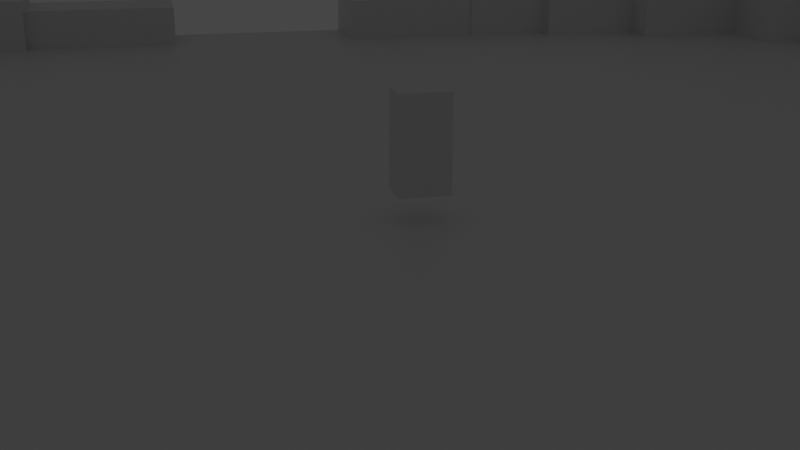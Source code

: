 # Source: Module.blend  (saved by Blender 3.6.13; exported with 4.5.12 LTS)
import bpy
from mathutils import Matrix  # noqa: F401  (used for matrix-valued properties, if any)

bpy.ops.wm.read_factory_settings(use_empty=True)
scene = bpy.context.scene
scene.name = 'Scene'

# ---- collections
col_main = bpy.data.collections.new('Main'); scene.collection.children.link(col_main)
col_world = bpy.data.collections.new('World'); scene.collection.children.link(col_world)
col_sketch = bpy.data.collections.new('Sketch'); scene.collection.children.link(col_sketch)

# ---- materials (node trees are filled in below, after node groups)
mat_material = bpy.data.materials.new('Material')
mat_material.alpha_threshold = 0.0
mat_material.use_transparent_shadow = False
mat_material.line_color = (0.0, 0.0, 0.0, 1.0)
mat_material_001 = bpy.data.materials.new('Material.001')
mat_material_001.use_transparent_shadow = False
mat_material_001.diffuse_color = (0.8, 0.002697, 0.0009101, 1.0)

# ---- material node trees
mat_material.use_nodes = True; mat_material.node_tree.nodes.clear()
_N = mat_material.node_tree.nodes; _L = mat_material.node_tree.links
n0 = _N.new('ShaderNodeOutputMaterial'); n0.name = 'Material Output'; n0.location = (300, 300)
n1 = _N.new('ShaderNodeBsdfPrincipled'); n1.name = 'Principled BSDF'; n1.location = (10, 300)
n1.distribution = 'GGX'
n1.subsurface_method = 'BURLEY'
n1.inputs[2].default_value = 0.4
n1.inputs[3].default_value = 1.45
n1.inputs[27].default_value = (0.0, 0.0, 0.0, 1.0)
n1.inputs[28].default_value = 1.0
_L.new(n1.outputs[0], n0.inputs[0])
n0.is_active_output = True
mat_material_001.use_nodes = True; mat_material_001.node_tree.nodes.clear()
_N = mat_material_001.node_tree.nodes; _L = mat_material_001.node_tree.links
n0 = _N.new('ShaderNodeBsdfPrincipled'); n0.name = 'Principled BSDF'; n0.location = (10, 300)
n0.distribution = 'GGX'
n0.subsurface_method = 'RANDOM_WALK_SKIN'
n0.inputs[3].default_value = 1.45
n0.inputs[27].default_value = (0.0, 0.0, 0.0, 1.0)
n0.inputs[28].default_value = 1.0
n1 = _N.new('ShaderNodeOutputMaterial'); n1.name = 'Material Output'; n1.location = (300, 300)
_L.new(n0.outputs[0], n1.inputs[0])
n1.is_active_output = True

# ---- world
world_world = bpy.data.worlds.new('World'); scene.world = world_world
world_world.use_nodes = True; world_world.node_tree.nodes.clear()
_N = world_world.node_tree.nodes; _L = world_world.node_tree.links
n0 = _N.new('ShaderNodeOutputWorld'); n0.name = 'World Output'; n0.location = (300, 300)
n1 = _N.new('ShaderNodeBackground'); n1.name = 'Background'; n1.location = (10, 300)
n1.inputs[0].default_value = (0.05088, 0.05088, 0.05088, 1.0)
_L.new(n1.outputs[0], n0.inputs[0])
n0.is_active_output = True
world_world.color = (0.05088, 0.05088, 0.05088)
world_world.use_sun_shadow = False
world_world.sun_shadow_jitter_overblur = 0.0

# ---- cameras
cam_camera = bpy.data.cameras.new('Camera')
cam_camera.clip_end = 100.0
cam_camera.ortho_scale = 7.314

# ---- lights
light_light = bpy.data.lights.new('Light', 'POINT')
light_light.transmission_factor = 0.0
light_light.energy = 1000.0
light_light.shadow_soft_size = 0.1
light_light.shadow_maximum_resolution = 0.006
light_light.use_absolute_resolution = True

# ---- meshes
me_cube = bpy.data.meshes.new('Cube')
me_cube.from_pydata([(10.1, 10.1, 0.1), (10.1, 10.1, -0.1), (10.1, -10.1, 0.1), (10.1, -10.1, -0.1), (-10.1, 10.1, 0.1), (-10.1, 10.1, -0.1), (-10.1, -10.1, 0.1), (-10.1, -10.1, -0.1)], [], [(0, 4, 6, 2), (3, 2, 6, 7), (7, 6, 4, 5), (5, 1, 3, 7), (1, 0, 2, 3), (5, 4, 0, 1)])
_uv = me_cube.uv_layers.new(name='UVMap')
_uv.uv.foreach_set('vector', [0.625, 0.5, 0.875, 0.5, 0.875, 0.75, 0.625, 0.75, 0.375, 0.75, 0.625, 0.75, 0.625, 1.0, 0.375, 1.0, 0.375, 0.0, 0.625, 0.0, 0.625, 0.25, 0.375, 0.25, 0.125, 0.5, 0.375, 0.5, 0.375, 0.75, 0.125, 0.75, 0.375, 0.5, 0.625, 0.5, 0.625, 0.75, 0.375, 0.75, 0.375, 0.25, 0.625, 0.25, 0.625, 0.5, 0.375, 0.5])
me_cube.materials.append(mat_material)
me_cube.use_remesh_preserve_volume = False
me_cube.use_remesh_preserve_attributes = False
me_cube.use_mirror_vertex_groups = False
me_cube.update()
me_cube_001 = bpy.data.meshes.new('Cube.001')
me_cube_001.from_pydata([(-0.3882, -0.4908, -0.9409), (-0.3882, -0.4908, 0.9409), (-0.3882, 0.4908, -0.9409), (-0.3882, 0.4908, 0.9409), (0.3882, -0.4908, -0.9409), (0.3882, -0.4908, 0.9409), (0.3882, 0.4908, -0.9409), (0.3882, 0.4908, 0.9409)], [], [(0, 1, 3, 2), (2, 3, 7, 6), (6, 7, 5, 4), (4, 5, 1, 0), (2, 6, 4, 0), (7, 3, 1, 5)])
_uv = me_cube_001.uv_layers.new(name='UVMap')
_uv.uv.foreach_set('vector', [0.375, 0.0, 0.625, 0.0, 0.625, 0.25, 0.375, 0.25, 0.375, 0.25, 0.625, 0.25, 0.625, 0.5, 0.375, 0.5, 0.375, 0.5, 0.625, 0.5, 0.625, 0.75, 0.375, 0.75, 0.375, 0.75, 0.625, 0.75, 0.625, 1.0, 0.375, 1.0, 0.125, 0.5, 0.375, 0.5, 0.375, 0.75, 0.125, 0.75, 0.625, 0.5, 0.875, 0.5, 0.875, 0.75, 0.625, 0.75])
me_cube_001.update()
me_cube_002 = bpy.data.meshes.new('Cube.002')
me_cube_002.from_pydata([(-0.06239, -3.748, -3.442), (-0.06239, -3.748, 3.442), (-0.09852, 3.136, -3.442), (-0.09852, 3.136, 3.442), (6.822, -3.712, -3.442), (6.822, -3.712, 3.442), (6.786, 3.173, -3.442), (6.786, 3.173, 3.442), (-0.1096, 3.098, -2.291), (-0.1096, 3.098, 2.291), (-0.1337, 7.68, -2.291), (-0.1337, 7.68, 2.291), (4.473, 3.122, -2.291), (4.473, 3.122, 2.291), (4.449, 7.704, -2.291), (4.449, 7.704, 2.291), (-0.4337, 7.571, -1.728), (-0.4337, 7.571, 1.728), (-0.4519, 12.98, -1.728), (-0.4519, 12.98, 1.728), (3.021, 7.589, -1.728), (3.021, 7.589, 1.728), (3.003, 13.0, -1.728), (3.003, 13.0, 1.728), (5.936, 0.7132, -2.291), (5.936, 0.7132, 2.291), (10.52, 0.7467, -2.291), (10.52, 0.7467, 2.291), (5.969, -3.869, -2.291), (5.969, -3.869, 2.291), (10.55, -3.835, -2.291), (10.55, -3.835, 2.291), (10.53, -0.4123, -1.728), (10.53, -0.4123, 1.728), (13.99, -0.3871, -1.728), (13.99, -0.3871, 1.728), (10.56, -3.867, -1.728), (10.56, -3.867, 1.728), (14.01, -3.842, -1.728), (14.01, -3.842, 1.728), (13.55, -1.001, -1.502), (13.55, -1.001, 1.502), (16.9, -0.9794, -1.502), (16.9, -0.9794, 1.502), (13.58, -4.004, -1.502), (13.58, -4.004, 1.502), (16.92, -3.982, -1.502), (16.92, -3.982, 1.502), (-0.2344, 12.63, -1.448), (-0.2344, 12.63, 1.328), (-0.249, 18.16, -1.448), (-0.249, 18.16, 1.328), (2.542, 12.65, -1.448), (2.542, 12.65, 1.328), (2.527, 18.17, -1.448), (2.527, 18.17, 1.328), (-0.0931, 24.62, -1.355), (-0.0931, 24.62, 1.421), (-0.1077, 30.14, -1.355), (-0.1077, 30.14, 1.421), (2.683, 24.63, -1.355), (2.683, 24.63, 1.421), (2.668, 30.16, -1.355), (2.668, 30.16, 1.421)], [], [(0, 1, 3, 2), (2, 3, 7, 6), (6, 7, 5, 4), (4, 5, 1, 0), (2, 6, 4, 0), (7, 3, 1, 5), (8, 9, 11, 10), (10, 11, 15, 14), (14, 15, 13, 12), (12, 13, 9, 8), (10, 14, 12, 8), (15, 11, 9, 13), (16, 17, 19, 18), (18, 19, 23, 22), (22, 23, 21, 20), (20, 21, 17, 16), (18, 22, 20, 16), (23, 19, 17, 21), (24, 25, 27, 26), (26, 27, 31, 30), (30, 31, 29, 28), (28, 29, 25, 24), (26, 30, 28, 24), (31, 27, 25, 29), (32, 33, 35, 34), (34, 35, 39, 38), (38, 39, 37, 36), (36, 37, 33, 32), (34, 38, 36, 32), (39, 35, 33, 37), (40, 41, 43, 42), (42, 43, 47, 46), (46, 47, 45, 44), (44, 45, 41, 40), (42, 46, 44, 40), (47, 43, 41, 45), (48, 49, 51, 50), (50, 51, 55, 54), (54, 55, 53, 52), (52, 53, 49, 48), (50, 54, 52, 48), (55, 51, 49, 53), (56, 57, 59, 58), (58, 59, 63, 62), (62, 63, 61, 60), (60, 61, 57, 56), (58, 62, 60, 56), (63, 59, 57, 61)])
_uv = me_cube_002.uv_layers.new(name='UVMap')
_uv.uv.foreach_set('vector', [0.375, 0.0, 0.625, 0.0, 0.625, 0.25, 0.375, 0.25, 0.375, 0.25, 0.625, 0.25, 0.625, 0.5, 0.375, 0.5, 0.375, 0.5, 0.625, 0.5, 0.625, 0.75, 0.375, 0.75, 0.375, 0.75, 0.625, 0.75, 0.625, 1.0, 0.375, 1.0, 0.125, 0.5, 0.375, 0.5, 0.375, 0.75, 0.125, 0.75, 0.625, 0.5, 0.875, 0.5, 0.875, 0.75, 0.625, 0.75, 0.375, 0.0, 0.625, 0.0, 0.625, 0.25, 0.375, 0.25, 0.375, 0.25, 0.625, 0.25, 0.625, 0.5, 0.375, 0.5, 0.375, 0.5, 0.625, 0.5, 0.625, 0.75, 0.375, 0.75, 0.375, 0.75, 0.625, 0.75, 0.625, 1.0, 0.375, 1.0, 0.125, 0.5, 0.375, 0.5, 0.375, 0.75, 0.125, 0.75, 0.625, 0.5, 0.875, 0.5, 0.875, 0.75, 0.625, 0.75, 0.375, 0.0, 0.625, 0.0, 0.625, 0.25, 0.375, 0.25, 0.375, 0.25, 0.625, 0.25, 0.625, 0.5, 0.375, 0.5, 0.375, 0.5, 0.625, 0.5, 0.625, 0.75, 0.375, 0.75, 0.375, 0.75, 0.625, 0.75, 0.625, 1.0, 0.375, 1.0, 0.125, 0.5, 0.375, 0.5, 0.375, 0.75, 0.125, 0.75, 0.625, 0.5, 0.875, 0.5, 0.875, 0.75, 0.625, 0.75, 0.375, 0.0, 0.625, 0.0, 0.625, 0.25, 0.375, 0.25, 0.375, 0.25, 0.625, 0.25, 0.625, 0.5, 0.375, 0.5, 0.375, 0.5, 0.625, 0.5, 0.625, 0.75, 0.375, 0.75, 0.375, 0.75, 0.625, 0.75, 0.625, 1.0, 0.375, 1.0, 0.125, 0.5, 0.375, 0.5, 0.375, 0.75, 0.125, 0.75, 0.625, 0.5, 0.875, 0.5, 0.875, 0.75, 0.625, 0.75, 0.375, 0.0, 0.625, 0.0, 0.625, 0.25, 0.375, 0.25, 0.375, 0.25, 0.625, 0.25, 0.625, 0.5, 0.375, 0.5, 0.375, 0.5, 0.625, 0.5, 0.625, 0.75, 0.375, 0.75, 0.375, 0.75, 0.625, 0.75, 0.625, 1.0, 0.375, 1.0, 0.125, 0.5, 0.375, 0.5, 0.375, 0.75, 0.125, 0.75, 0.625, 0.5, 0.875, 0.5, 0.875, 0.75, 0.625, 0.75, 0.375, 0.0, 0.625, 0.0, 0.625, 0.25, 0.375, 0.25, 0.375, 0.25, 0.625, 0.25, 0.625, 0.5, 0.375, 0.5, 0.375, 0.5, 0.625, 0.5, 0.625, 0.75, 0.375, 0.75, 0.375, 0.75, 0.625, 0.75, 0.625, 1.0, 0.375, 1.0, 0.125, 0.5, 0.375, 0.5, 0.375, 0.75, 0.125, 0.75, 0.625, 0.5, 0.875, 0.5, 0.875, 0.75, 0.625, 0.75, 0.375, 0.0, 0.625, 0.0, 0.625, 0.25, 0.375, 0.25, 0.375, 0.25, 0.625, 0.25, 0.625, 0.5, 0.375, 0.5, 0.375, 0.5, 0.625, 0.5, 0.625, 0.75, 0.375, 0.75, 0.375, 0.75, 0.625, 0.75, 0.625, 1.0, 0.375, 1.0, 0.125, 0.5, 0.375, 0.5, 0.375, 0.75, 0.125, 0.75, 0.625, 0.5, 0.875, 0.5, 0.875, 0.75, 0.625, 0.75, 0.375, 0.0, 0.625, 0.0, 0.625, 0.25, 0.375, 0.25, 0.375, 0.25, 0.625, 0.25, 0.625, 0.5, 0.375, 0.5, 0.375, 0.5, 0.625, 0.5, 0.625, 0.75, 0.375, 0.75, 0.375, 0.75, 0.625, 0.75, 0.625, 1.0, 0.375, 1.0, 0.125, 0.5, 0.375, 0.5, 0.375, 0.75, 0.125, 0.75, 0.625, 0.5, 0.875, 0.5, 0.875, 0.75, 0.625, 0.75])
me_cube_002.materials.append(mat_material_001)
me_cube_002.update()
me_cube_003 = bpy.data.meshes.new('Cube.003')
me_cube_003.from_pydata([(-1.807, -2.126, -2.07), (-1.807, -2.126, 1.974), (-1.828, 1.918, -2.07), (-1.828, 1.918, 1.974), (2.237, -2.105, -2.07), (2.237, -2.105, 1.974), (2.215, 1.939, -2.07), (2.215, 1.939, 1.974)], [], [(0, 1, 3, 2), (2, 3, 7, 6), (6, 7, 5, 4), (4, 5, 1, 0), (2, 6, 4, 0), (7, 3, 1, 5)])
_uv = me_cube_003.uv_layers.new(name='UVMap')
_uv.uv.foreach_set('vector', [0.375, 0.0, 0.625, 0.0, 0.625, 0.25, 0.375, 0.25, 0.375, 0.25, 0.625, 0.25, 0.625, 0.5, 0.375, 0.5, 0.375, 0.5, 0.625, 0.5, 0.625, 0.75, 0.375, 0.75, 0.375, 0.75, 0.625, 0.75, 0.625, 1.0, 0.375, 1.0, 0.125, 0.5, 0.375, 0.5, 0.375, 0.75, 0.125, 0.75, 0.625, 0.5, 0.875, 0.5, 0.875, 0.75, 0.625, 0.75])
me_cube_003.materials.append(mat_material_001)
me_cube_003.update()

# ---- curves / text
cu_beziercurve = bpy.data.curves.new('BezierCurve', 'CURVE')
cu_beziercurve.dimensions = '3D'
_sp = cu_beziercurve.splines.new('BEZIER'); _sp.bezier_points.add(1)
_sp.bezier_points.foreach_set('co', [-7.122, -18.23, 0.0, 9.081, -6.703, 0.0])
_sp.bezier_points.foreach_set('handle_left', [-10.61, -20.74, 0.0, 6.481, -8.64, 0.0])
_sp.bezier_points.foreach_set('handle_right', [-3.105, -15.36, 0.0, 11.78, -4.692, 0.0])
for _p, _l, _r in zip(_sp.bezier_points, ['ALIGNED', 'ALIGNED'], ['ALIGNED', 'ALIGNED']): _p.handle_left_type = _l; _p.handle_right_type = _r
_sp.order_u = 0
_sp.order_v = 0
_sp.resolution_u = 64
cu_beziercurve.path_duration = 50000
cu_beziercurve.use_path = True
cu_beziercurve.resolution_u = 64
cu_beziercurve.render_resolution_u = 64
cu_beziercurve.eval_time = 2.214e+04
cu_beziercurve.fill_mode = 'FULL'
cu_beziercircle = bpy.data.curves.new('BezierCircle', 'CURVE')
cu_beziercircle.dimensions = '3D'
_sp = cu_beziercircle.splines.new('BEZIER'); _sp.bezier_points.add(3)
_sp.bezier_points.foreach_set('co', [-1.0, 0.0, 0.0, 0.0, 1.0, 0.0, 1.0, 0.0, 0.0, 0.0, -1.0, 0.0])
_sp.bezier_points.foreach_set('handle_left', [-1.0, -0.5521, 0.0, -0.5521, 1.0, 0.0, 1.0, 0.5521, 0.0, 0.5521, -1.0, 0.0])
_sp.bezier_points.foreach_set('handle_right', [-1.0, 0.5521, 0.0, 0.5521, 1.0, 0.0, 1.0, -0.5521, 0.0, -0.5521, -1.0, 0.0])
for _p, _l, _r in zip(_sp.bezier_points, ['AUTO', 'AUTO', 'AUTO', 'AUTO'], ['AUTO', 'AUTO', 'AUTO', 'AUTO']): _p.handle_left_type = _l; _p.handle_right_type = _r
_sp.order_u = 0
_sp.order_v = 0
_sp.use_cyclic_u = True
cu_beziercircle.path_duration = 50000
cu_beziercircle.use_path = True
cu_beziercircle.eval_time = -1.0
cu_beziercircle.fill_mode = 'FULL'

# ---- objects
ob_light = bpy.data.objects.new('Light', light_light)
ob_camera = bpy.data.objects.new('Camera', cam_camera)
ob_beziercurve = bpy.data.objects.new('BezierCurve', cu_beziercurve)
ob_empty = bpy.data.objects.new('Empty', None)
ob_beziercircle = bpy.data.objects.new('BezierCircle', cu_beziercircle)
ob_cube = bpy.data.objects.new('Cube', me_cube)
ob_cube_001 = bpy.data.objects.new('Cube.001', me_cube_001)
ob_cube_002 = bpy.data.objects.new('Cube.002', me_cube_002)
ob_cube_003 = bpy.data.objects.new('Cube.003', me_cube_002)
ob_cube_004 = bpy.data.objects.new('Cube.004', me_cube_002)
ob_cube_005 = bpy.data.objects.new('Cube.005', me_cube_002)
ob_cube_006 = bpy.data.objects.new('Cube.006', me_cube_003)

# ---- transforms, parenting, visibility, modifiers, constraints
ob_light.location = (4.076, 1.005, 5.904)
ob_light.rotation_euler = (0.6503, 0.05522, 1.866)
ob_light.lock_rotations_4d = False
ob_light.empty_display_type = 'ARROWS'
ob_light.color = (0.0, 0.0, 0.0, 0.0)
ob_light.lineart.crease_threshold = 0.0
ob_camera.location = (-0.003695, 0.01289, 0.08449)
ob_camera.rotation_euler = (-0.3023, 1.598, -6.657e-06)
ob_camera.scale = (0.2464, 0.2464, 0.2464)
ob_camera.lock_rotations_4d = False
ob_camera.empty_display_type = 'ARROWS'
ob_camera.color = (0.0, 0.0, 0.0, 0.0)
ob_camera.display_type = 'WIRE'
ob_camera.lineart.crease_threshold = 0.0
_c = ob_camera.constraints.new('FOLLOW_PATH'); _c.name = 'Follow Path'
_c.target = ob_beziercircle
_c.offset = -1e+04
_c.forward_axis = 'FORWARD_Z'
_c.up_axis = 'UP_Y'
_c.use_curve_follow = True
_c.use_curve_radius = True
_c = ob_camera.constraints.new('TRACK_TO'); _c.name = 'Track To'
_c.active = False
_c.target = ob_empty
ob_beziercurve.location = (-31.94, -7.558, 16.68)
ob_beziercurve.rotation_euler = (0.0, -0.0, -2.2)
ob_empty.location = (0.0, 0.0, 0.0)
ob_empty.scale = (3.395, 3.395, 3.395)
ob_beziercircle.location = (0.0, 0.0, 5.913)
ob_beziercircle.scale = (-19.29, 19.29, 19.29)
ob_cube.location = (0.0, 0.0, 0.0)
ob_cube.scale = (2.475, 2.475, 1.0)
ob_cube.lock_rotations_4d = False
ob_cube.empty_display_type = 'ARROWS'
ob_cube.lineart.crease_threshold = 0.0
ob_cube_001.location = (0.02402, 0.3696, 1.556)
ob_cube_002.location = (-25.05, -21.27, 0.09811)
ob_cube_003.location = (21.26, -25.08, 0.09811)
ob_cube_003.rotation_euler = (0.0, -0.0, 1.571)
ob_cube_004.location = (25.25, 21.38, 0.09811)
ob_cube_004.rotation_euler = (0.0, -0.0, -3.142)
ob_cube_005.location = (-21.31, 24.92, 0.09811)
ob_cube_005.rotation_euler = (0.0, -0.0, -1.571)
ob_cube_006.location = (41.97, -5.464, 0.824)
ob_cube_006.rotation_euler = (0.0, -0.0, 1.571)

# ---- collection membership
col_main.objects.link(ob_light)
col_main.objects.link(ob_camera)
col_main.objects.link(ob_beziercurve)
col_main.objects.link(ob_empty)
col_main.objects.link(ob_beziercircle)
col_world.objects.link(ob_cube)
col_world.objects.link(ob_cube_001)
col_sketch.objects.link(ob_cube_002)
col_sketch.objects.link(ob_cube_003)
col_sketch.objects.link(ob_cube_004)
col_sketch.objects.link(ob_cube_005)
col_sketch.objects.link(ob_cube_006)
def _layer_coll(name, lc=None):
    lc = lc or bpy.context.view_layer.layer_collection
    for c in lc.children:
        if c.name == name: return c
        r = _layer_coll(name, c)
        if r: return r
_layer_coll('Main').exclude = True

# ---- scene / render settings (as saved in the file)
scene.camera = ob_camera
scene.frame_start = 1; scene.frame_end = 50000; scene.frame_set(0)
scene.render.engine = 'BLENDER_EEVEE_NEXT'
scene.render.frame_map_old = 250
scene.render.frame_map_new = 325
scene.cycles.use_denoising = False
scene.cycles.sampling_pattern = 'TABULATED_SOBOL'
scene.view_settings.view_transform = 'Filmic'
bpy.context.view_layer.update()
